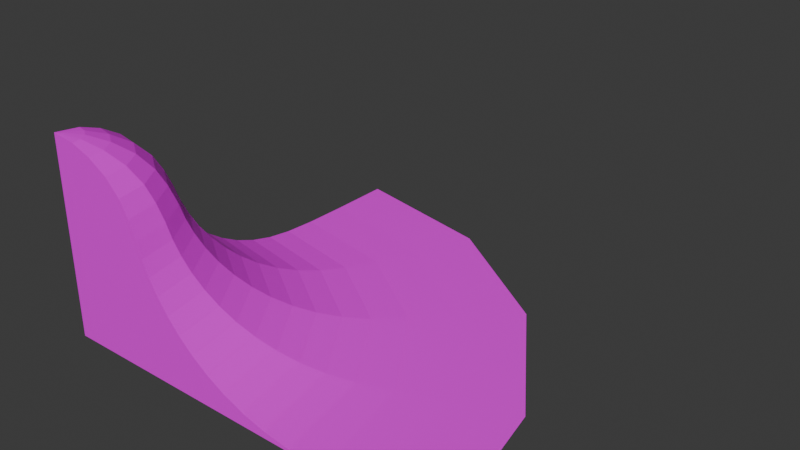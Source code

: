 # Source: gutterInOutMinus.blend  (saved by Blender 5.2.44; exported with 4.5.12 LTS)
import bpy
from mathutils import Matrix  # noqa: F401  (used for matrix-valued properties, if any)

bpy.ops.wm.read_factory_settings(use_empty=True)
scene = bpy.context.scene
scene.name = 'Scene'

# ---- images (referenced by path relative to the original .blend; pixels are not part of the script)
import os
ASSET_DIR = os.environ.get("B2B_ASSET_DIR", "")  # directory of the original .blend (textures are referenced by path, not embedded)
HERE = os.path.dirname(os.path.abspath(__file__))  # packed textures are extracted next to this script under _unpacked/

def load_image(name, relpath, width, height, colorspace="sRGB"):
    """Load a texture the original file referenced (path relative to the .blend, or extracted next to this script)."""
    p = next((c for c in (os.path.join(HERE, relpath), os.path.join(ASSET_DIR, relpath)) if relpath and os.path.exists(c)), "")
    if p:
        img = bpy.data.images.load(p, check_existing=True)
        img.name = name
    else:  # same state as the original file: an image datablock whose file is absent (Cycles renders it pink)
        img = bpy.data.images.new(name, width, height)
        img.source = "FILE"
        img.filepath = "//" + (relpath or name)
    img.colorspace_settings.name = colorspace
    return img
img_c2_inout_jpg = load_image('C2_INOUT.jpg', 'C2_INOUT.jpg', 1024, 1024, 'sRGB')
img_rampwood_jpg = load_image('RAMPWOOD.jpg', 'RAMPWOOD.jpg', 1024, 1024, 'sRGB')
img_ramptop_jpg = load_image('RAMPTOP.jpg', 'RAMPTOP.jpg', 1024, 1024, 'sRGB')

# ---- materials (node trees are filled in below, after node groups)
mat_c2_inout = bpy.data.materials.new('c2_inout')
mat_c2_inout.use_backface_culling_lightprobe_volume = False
mat_c2_inout.use_transparent_shadow = False
mat_rampwood = bpy.data.materials.new('rampwood')
mat_rampwood.use_backface_culling_lightprobe_volume = False
mat_rampwood.use_transparent_shadow = False
mat_ramptop = bpy.data.materials.new('ramptop')
mat_ramptop.use_backface_culling_lightprobe_volume = False
mat_ramptop.use_transparent_shadow = False

# ---- material node trees
mat_c2_inout.use_nodes = True; mat_c2_inout.node_tree.nodes.clear()
_N = mat_c2_inout.node_tree.nodes; _L = mat_c2_inout.node_tree.links
n0 = _N.new('ShaderNodeBsdfPrincipled'); n0.name = 'Principled BSDF'; n0.location = (10, 300)
n0.distribution = 'GGX'
n0.subsurface_method = 'RANDOM_WALK_SKIN'
n0.inputs[3].default_value = 1.45
n0.inputs[27].default_value = (0.0, 0.0, 0.0, 1.0)
n0.inputs[28].default_value = 1.0
n1 = _N.new('ShaderNodeOutputMaterial'); n1.name = 'Material Output'; n1.location = (300, 300)
n2 = _N.new('ShaderNodeTexImage'); n2.name = 'Image Texture'; n2.location = (-280, 280)
n2.image = img_c2_inout_jpg
_L.new(n0.outputs[0], n1.inputs[0])
_L.new(n2.outputs[0], n0.inputs[0])
n1.is_active_output = True
mat_rampwood.use_nodes = True; mat_rampwood.node_tree.nodes.clear()
_N = mat_rampwood.node_tree.nodes; _L = mat_rampwood.node_tree.links
n0 = _N.new('ShaderNodeBsdfPrincipled'); n0.name = 'Principled BSDF'; n0.location = (10, 300)
n0.distribution = 'GGX'
n0.subsurface_method = 'RANDOM_WALK_SKIN'
n0.inputs[3].default_value = 1.45
n0.inputs[27].default_value = (0.0, 0.0, 0.0, 1.0)
n0.inputs[28].default_value = 1.0
n1 = _N.new('ShaderNodeOutputMaterial'); n1.name = 'Material Output'; n1.location = (300, 300)
n2 = _N.new('ShaderNodeTexImage'); n2.name = 'Image Texture'; n2.location = (-280, 280)
n2.image = img_rampwood_jpg
_L.new(n0.outputs[0], n1.inputs[0])
_L.new(n2.outputs[0], n0.inputs[0])
n1.is_active_output = True
mat_ramptop.use_nodes = True; mat_ramptop.node_tree.nodes.clear()
_N = mat_ramptop.node_tree.nodes; _L = mat_ramptop.node_tree.links
n0 = _N.new('ShaderNodeBsdfPrincipled'); n0.name = 'Principled BSDF'; n0.location = (10, 300)
n0.distribution = 'GGX'
n0.subsurface_method = 'RANDOM_WALK_SKIN'
n0.inputs[3].default_value = 1.45
n0.inputs[27].default_value = (0.0, 0.0, 0.0, 1.0)
n0.inputs[28].default_value = 1.0
n1 = _N.new('ShaderNodeOutputMaterial'); n1.name = 'Material Output'; n1.location = (300, 300)
n2 = _N.new('ShaderNodeTexImage'); n2.name = 'Image Texture'; n2.location = (-280, 280)
n2.image = img_ramptop_jpg
_L.new(n0.outputs[0], n1.inputs[0])
_L.new(n2.outputs[0], n0.inputs[0])
n1.is_active_output = True

# ---- world
world_world = bpy.data.worlds.new('World'); scene.world = world_world
world_world.use_nodes = True; world_world.node_tree.nodes.clear()
_N = world_world.node_tree.nodes; _L = world_world.node_tree.links
n0 = _N.new('ShaderNodeOutputWorld'); n0.name = 'World Output'; n0.location = (200, 100)
n1 = _N.new('ShaderNodeBackground'); n1.name = 'Background'; n1.location = (-200, 100)
n1.inputs[0].default_value = (0.05088, 0.05088, 0.05088, 1.0)
_L.new(n1.outputs[0], n0.inputs[0])
n0.is_active_output = True
world_world.color = (0.05088, 0.05088, 0.05088)
world_world.sun_shadow_jitter_overblur = 0.0

# ---- meshes
me_meshdata_0_0_018 = bpy.data.meshes.new('meshdata_0_0.018')
me_meshdata_0_0_018.from_pydata([(-8.447, -15.95, 10.11), (-9.019, -15.95, 11.51), (-12.42, -15.95, 14.82), (-14.01, -15.95, 15.39), (-9.739, -15.95, 12.74), (-10.89, -15.95, 13.91), (-15.95, -15.95, 15.62), (-15.95, -6.899, 6.645), (-15.95, 10.91, 0.008141), (3.039, 3.039, 0.008141), (-9.55, -9.55, 6.645), (-8.964, -8.964, 5.501), (-8.264, -8.264, 4.407), (-10.38, -10.38, 8.978), (15.95, -15.95, 0.0), (0.5528, -15.95, 1.005), (-1.117, -15.95, 1.66), (-2.607, -15.95, 2.462), (-3.925, -15.95, 3.385), (7.227, -15.95, 0.06511), (4.526, -15.95, 0.2197), (2.41, -15.95, 0.5208), (-7.566, -15.95, 7.812), (-8.075, -15.95, 8.978), (-5.079, -15.95, 4.407), (-6.07, -15.95, 5.501), (-10.02, -10.02, 7.812), (-2.968, -2.968, 0.5208), (-6.899, -15.95, 6.645), (-1.472, -1.472, 0.2197), (0.4385, 0.4385, 0.06511), (10.91, -15.95, 0.008141), (-7.448, -7.448, 3.385), (-6.515, -6.515, 2.462), (-5.462, -5.462, 1.66), (-4.281, -4.281, 1.005), (6.607, 6.607, 0.0), (-12.37, -12.37, 13.91), (-11.56, -11.56, 12.74), (-14.58, -14.58, 15.39), (-13.45, -13.45, 14.82), (-11.05, -11.05, 11.51), (-15.95, -15.95, 0.0), (-10.64, -10.64, 10.11), (-15.95, -6.07, 5.501), (-15.95, -5.079, 4.407), (-15.95, -8.075, 8.978), (-15.95, -7.566, 7.812), (-15.95, 2.41, 0.5208), (-15.95, 4.526, 0.2197), (-15.95, 7.227, 0.06511), (-15.95, -3.925, 3.385), (-15.95, -2.607, 2.462), (-15.95, -1.117, 1.66), (-15.95, 0.5528, 1.005), (-15.95, 15.95, 0.0), (-15.95, -10.89, 13.91), (-15.95, -9.739, 12.74), (-15.95, -14.01, 15.39), (-15.95, -12.42, 14.82), (-15.95, -9.019, 11.51), (-15.95, -8.447, 10.11), (-12.49, -7.588, 6.645), (-5.674, 8.861, 0.008141), (-12.17, -6.823, 5.501), (-11.79, -5.907, 4.407), (-12.94, -8.675, 8.978), (-12.74, -8.204, 7.812), (-8.925, 1.012, 0.5208), (-8.115, 2.967, 0.2197), (-7.081, 5.463, 0.06511), (-11.35, -4.841, 3.385), (-10.84, -3.622, 2.462), (-10.27, -2.246, 1.66), (-9.635, -0.7035, 1.005), (-3.743, 13.52, 0.0), (-14.01, -11.28, 13.91), (-13.57, -10.21, 12.74), (-15.21, -14.16, 15.39), (-14.6, -12.69, 14.82), (-13.3, -9.546, 11.51), (-13.08, -9.018, 10.11), (-7.588, -12.49, 6.645), (8.861, -5.674, 0.008141), (-6.823, -12.17, 5.501), (-5.907, -11.79, 4.407), (-8.675, -12.94, 8.978), (-8.204, -12.74, 7.812), (1.012, -8.925, 0.5208), (2.967, -8.115, 0.2197), (5.463, -7.081, 0.06511), (-4.841, -11.35, 3.385), (-3.622, -10.84, 2.462), (-2.246, -10.27, 1.66), (-0.7035, -9.635, 1.005), (13.52, -3.743, 0.0), (-11.28, -14.01, 13.91), (-10.21, -13.57, 12.74), (-14.16, -15.21, 15.39), (-12.69, -14.6, 14.82), (-9.546, -13.3, 11.51), (-9.018, -13.08, 10.11)], [], [(4, 5, 2, 3, 6, 42, 14, 31, 19, 20, 21, 15, 16, 17, 18, 24, 25, 28, 22, 23, 0, 1), (6, 3, 98), (3, 2, 99, 98), (2, 5, 96, 99), (5, 4, 97, 96), (4, 1, 100, 97), (1, 0, 101, 100), (87, 86, 23), (98, 39, 6), (39, 98, 99, 40), (40, 99, 96, 37), (37, 96, 97, 38), (38, 97, 100, 41), (41, 100, 101, 43), (83, 95, 9), (39, 78, 6), (39, 40, 79, 78), (40, 37, 76, 79), (37, 38, 77, 76), (38, 41, 80, 77), (41, 43, 81, 80), (67, 66, 13), (63, 75, 8), (78, 58, 6), (58, 78, 79, 59), (59, 79, 76, 56), (56, 76, 77, 57), (57, 77, 80, 60), (60, 80, 81, 61), (8, 55, 42, 6, 58, 59, 56, 57, 60, 61, 46, 47, 7, 44, 45, 51, 52, 53, 54, 48, 49, 50), (46, 61, 66), (61, 81, 66), (47, 46, 66), (47, 66, 67), (7, 47, 62), (47, 67, 62), (44, 7, 64), (7, 62, 64), (45, 44, 65), (44, 64, 65), (51, 45, 71), (45, 65, 71), (52, 51, 72), (51, 71, 72), (53, 52, 73), (52, 72, 73), (54, 53, 74), (53, 73, 74), (48, 54, 68), (54, 74, 68), (49, 48, 69), (48, 68, 69), (50, 49, 70), (49, 69, 70), (75, 55, 8), (8, 50, 63), (50, 70, 63), (31, 14, 83), (14, 95, 83), (19, 31, 90), (31, 83, 90), (20, 19, 89), (19, 90, 89), (21, 20, 88), (20, 89, 88), (15, 21, 94), (21, 88, 94), (16, 15, 93), (15, 94, 93), (17, 16, 92), (16, 93, 92), (18, 17, 91), (17, 92, 91), (24, 18, 85), (18, 91, 85), (25, 24, 84), (24, 85, 84), (28, 25, 82), (25, 84, 82), (22, 28, 87), (28, 82, 87), (101, 0, 23), (23, 22, 87), (86, 101, 23), (13, 43, 86), (43, 101, 86), (26, 13, 86), (26, 86, 87), (10, 26, 82), (26, 87, 82), (11, 10, 84), (10, 82, 84), (12, 11, 85), (11, 84, 85), (32, 12, 91), (12, 85, 91), (33, 32, 91), (33, 91, 92), (34, 33, 93), (33, 92, 93), (35, 34, 94), (34, 93, 94), (27, 35, 88), (35, 94, 88), (29, 27, 89), (27, 88, 89), (30, 29, 90), (29, 89, 90), (95, 36, 9), (9, 30, 83), (30, 90, 83), (9, 36, 63), (36, 75, 63), (30, 9, 70), (9, 63, 70), (29, 30, 69), (30, 70, 69), (27, 29, 68), (29, 69, 68), (35, 27, 74), (27, 68, 74), (34, 35, 73), (35, 74, 73), (33, 34, 72), (34, 73, 72), (32, 33, 72), (32, 72, 71), (12, 32, 65), (32, 71, 65), (11, 12, 64), (12, 65, 64), (10, 11, 62), (11, 64, 62), (26, 10, 67), (10, 62, 67), (81, 43, 13), (13, 26, 67), (66, 81, 13)])
me_meshdata_0_0_018.polygons.foreach_set('material_index', [2, 0, 0, 0, 0, 0, 0, 1, 0, 0, 0, 0, 0, 0, 1, 0, 0, 0, 0, 0, 0, 1, 1, 0, 0, 0, 0, 0, 0, 2, 1, 1, 1, 1, 1, 1, 1, 1, 1, 1, 1, 1, 1, 1, 1, 1, 1, 1, 1, 1, 1, 1, 1, 1, 1, 1, 1, 1, 1, 1, 1, 1, 1, 1, 1, 1, 1, 1, 1, 1, 1, 1, 1, 1, 1, 1, 1, 1, 1, 1, 1, 1, 1, 1, 1, 1, 1, 1, 1, 1, 1, 1, 1, 1, 1, 1, 1, 1, 1, 1, 1, 1, 1, 1, 1, 1, 1, 1, 1, 1, 1, 1, 1, 1, 1, 1, 1, 1, 1, 1, 1, 1, 1, 1, 1, 1, 1, 1, 1, 1, 1, 1, 1, 1, 1, 1, 1, 1])
_uv = me_meshdata_0_0_018.uv_layers.new(name='UVMap')
_uv.uv.foreach_set('vector', [0.0, 0.1001, 0.0, 0.1605, 0.0, 0.2242, 0.0, 0.2805, 0.0, 0.3371, 0.0, 0.3371, 0.0, -1.748, 0.000514, -1.748, 0.004112, -1.748, 0.01388, -1.748, 0.0329, -1.748, 0.06348, -1.748, 0.1049, -1.748, 0.1555, -1.748, 0.2138, -1.748, 0.2783, -1.748, 0.3475, -1.748, 0.4197, -1.748, 0.4935, -1.748, 0.5671, -1.748, 0.0, -0.002246, 0.0, 0.04921, 0.522, 0.8289, 0.4887, 0.8219, 0.504, 0.8219, 0.4887, 0.8219, 0.4614, 0.8048, 0.4892, 0.8048, 0.504, 0.8219, 0.4614, 0.8048, 0.4352, 0.7772, 0.475, 0.7772, 0.4892, 0.8048, 0.4352, 0.7772, 0.4154, 0.7421, 0.4643, 0.7421, 0.475, 0.7772, 0.4154, 0.7421, 0.403, 0.705, 0.4576, 0.705, 0.4643, 0.7421, 0.403, 0.705, 0.3932, 0.6627, 0.4523, 0.6627, 0.4576, 0.705, 0.3019, 0.2987, 0.2895, 0.3003, 0.3358, 0.1307, 0.504, 0.8219, 0.522, 0.8219, 0.522, 0.8289, 0.522, 0.8219, 0.504, 0.8219, 0.4892, 0.8048, 0.522, 0.8048, 0.522, 0.8048, 0.4892, 0.8048, 0.475, 0.7772, 0.522, 0.7772, 0.522, 0.7772, 0.475, 0.7772, 0.4643, 0.7421, 0.522, 0.7421, 0.522, 0.7421, 0.4643, 0.7421, 0.4576, 0.705, 0.522, 0.705, 0.522, 0.705, 0.4576, 0.705, 0.4523, 0.6627, 0.522, 0.6627, 0.7517, 0.2393, 0.8746, 0.2231, 0.6851, 0.4245, 0.522, 0.8219, 0.5401, 0.8219, 0.522, 0.8289, 0.522, 0.8219, 0.522, 0.8048, 0.5548, 0.8048, 0.5401, 0.8219, 0.522, 0.8048, 0.522, 0.7772, 0.569, 0.7772, 0.5548, 0.8048, 0.522, 0.7772, 0.522, 0.7421, 0.5797, 0.7421, 0.569, 0.7772, 0.522, 0.7421, 0.522, 0.705, 0.5864, 0.705, 0.5797, 0.7421, 0.522, 0.705, 0.522, 0.6627, 0.5917, 0.6627, 0.5864, 0.705, 0.1507, 0.694, 0.1385, 0.6968, 0.227, 0.5108, 0.5929, 0.5924, 0.7137, 0.5647, 0.4399, 0.8725, 0.5401, 0.8219, 0.5554, 0.8219, 0.522, 0.8289, 0.5554, 0.8219, 0.5401, 0.8219, 0.5548, 0.8048, 0.5826, 0.8048, 0.5826, 0.8048, 0.5548, 0.8048, 0.569, 0.7772, 0.6089, 0.7772, 0.6089, 0.7772, 0.569, 0.7772, 0.5797, 0.7421, 0.6287, 0.7421, 0.6287, 0.7421, 0.5797, 0.7421, 0.5864, 0.705, 0.641, 0.705, 0.641, 0.705, 0.5864, 0.705, 0.5917, 0.6627, 0.6508, 0.6627, 0.0, 0.0, 0.0, 0.0, 0.0, 0.3371, 0.0, 0.3371, 0.0, 0.0, 0.0, 0.0, 0.0, 0.0, 0.0, 0.0, 0.0, 0.0, 0.0, 0.0, 0.0, 0.0, 0.0, 0.0, 0.0, 0.0, 0.0, 0.0, 0.0, 0.0, 0.0, 0.0, 0.0, 0.0, 0.0, 0.0, 0.0, 0.0, 0.0, 0.0, 0.0, 0.0, 0.0, 0.0, 0.05905, 0.6037, 0.05159, 0.5984, 0.1385, 0.6968, 0.05159, 0.5984, 0.1296, 0.6988, 0.1385, 0.6968, 0.06927, 0.6109, 0.05905, 0.6037, 0.1385, 0.6968, 0.06927, 0.6109, 0.1385, 0.6968, 0.1507, 0.694, 0.08265, 0.6203, 0.06927, 0.6109, 0.1667, 0.6903, 0.06927, 0.6109, 0.1507, 0.694, 0.1667, 0.6903, 0.09928, 0.632, 0.08265, 0.6203, 0.1865, 0.6858, 0.08265, 0.6203, 0.1667, 0.6903, 0.1865, 0.6858, 0.1192, 0.6461, 0.09928, 0.632, 0.2103, 0.6803, 0.09928, 0.632, 0.1865, 0.6858, 0.2103, 0.6803, 0.1423, 0.6624, 0.1192, 0.6461, 0.2379, 0.674, 0.1192, 0.6461, 0.2103, 0.6803, 0.2379, 0.674, 0.1688, 0.6811, 0.1423, 0.6624, 0.2694, 0.6667, 0.1423, 0.6624, 0.2379, 0.674, 0.2694, 0.6667, 0.1987, 0.7022, 0.1688, 0.6811, 0.3051, 0.6585, 0.1688, 0.6811, 0.2694, 0.6667, 0.3051, 0.6585, 0.2322, 0.7258, 0.1987, 0.7022, 0.3451, 0.6494, 0.1987, 0.7022, 0.3051, 0.6585, 0.3451, 0.6494, 0.2695, 0.7521, 0.2322, 0.7258, 0.3895, 0.6391, 0.2322, 0.7258, 0.3451, 0.6494, 0.3895, 0.6391, 0.3119, 0.7821, 0.2695, 0.7521, 0.4402, 0.6275, 0.2695, 0.7521, 0.3895, 0.6391, 0.4402, 0.6275, 0.3661, 0.8204, 0.3119, 0.7821, 0.5049, 0.6127, 0.3119, 0.7821, 0.4402, 0.6275, 0.5049, 0.6127, 0.7137, 0.5647, 0.5412, 0.9439, 0.4399, 0.8725, 0.4399, 0.8725, 0.3661, 0.8204, 0.5929, 0.5924, 0.3661, 0.8204, 0.5049, 0.6127, 0.5929, 0.5924, 0.7919, 0.03429, 0.9131, 0.008661, 0.7517, 0.2393, 0.9131, 0.008661, 0.8746, 0.2231, 0.7517, 0.2393, 0.7035, 0.05298, 0.7919, 0.03429, 0.6622, 0.2511, 0.7919, 0.03429, 0.7517, 0.2393, 0.6622, 0.2511, 0.6386, 0.06671, 0.7035, 0.05298, 0.5964, 0.2598, 0.7035, 0.05298, 0.6622, 0.2511, 0.5964, 0.2598, 0.5877, 0.07746, 0.6386, 0.06671, 0.5448, 0.2666, 0.6386, 0.06671, 0.5964, 0.2598, 0.5448, 0.2666, 0.5431, 0.08689, 0.5877, 0.07746, 0.4996, 0.2726, 0.5877, 0.07746, 0.5448, 0.2666, 0.4996, 0.2726, 0.503, 0.09537, 0.5431, 0.08689, 0.459, 0.2779, 0.5431, 0.08689, 0.4996, 0.2726, 0.459, 0.2779, 0.4672, 0.1029, 0.503, 0.09537, 0.4227, 0.2827, 0.503, 0.09537, 0.459, 0.2779, 0.4227, 0.2827, 0.4355, 0.1096, 0.4672, 0.1029, 0.3906, 0.287, 0.4672, 0.1029, 0.4227, 0.2827, 0.3906, 0.287, 0.4077, 0.1155, 0.4355, 0.1096, 0.3625, 0.2907, 0.4355, 0.1096, 0.3906, 0.287, 0.3625, 0.2907, 0.3839, 0.1205, 0.4077, 0.1155, 0.3383, 0.2939, 0.4077, 0.1155, 0.3625, 0.2907, 0.3383, 0.2939, 0.364, 0.1247, 0.3839, 0.1205, 0.3182, 0.2965, 0.3839, 0.1205, 0.3383, 0.2939, 0.3182, 0.2965, 0.348, 0.1281, 0.364, 0.1247, 0.3019, 0.2987, 0.364, 0.1247, 0.3182, 0.2965, 0.3019, 0.2987, 0.2805, 0.3015, 0.3268, 0.1326, 0.3358, 0.1307, 0.3358, 0.1307, 0.348, 0.1281, 0.3019, 0.2987, 0.2895, 0.3003, 0.2805, 0.3015, 0.3358, 0.1307, 0.227, 0.5108, 0.218, 0.5125, 0.2895, 0.3003, 0.218, 0.5125, 0.2805, 0.3015, 0.2895, 0.3003, 0.2392, 0.5085, 0.227, 0.5108, 0.2895, 0.3003, 0.2392, 0.5085, 0.2895, 0.3003, 0.3019, 0.2987, 0.2553, 0.5055, 0.2392, 0.5085, 0.3182, 0.2965, 0.2392, 0.5085, 0.3019, 0.2987, 0.3182, 0.2965, 0.2753, 0.5017, 0.2553, 0.5055, 0.3383, 0.2939, 0.2553, 0.5055, 0.3182, 0.2965, 0.3383, 0.2939, 0.2993, 0.4972, 0.2753, 0.5017, 0.3625, 0.2907, 0.2753, 0.5017, 0.3383, 0.2939, 0.3625, 0.2907, 0.3271, 0.4919, 0.2993, 0.4972, 0.3906, 0.287, 0.2993, 0.4972, 0.3625, 0.2907, 0.3906, 0.287, 0.3589, 0.4859, 0.3271, 0.4919, 0.3906, 0.287, 0.3589, 0.4859, 0.3906, 0.287, 0.4227, 0.2827, 0.3949, 0.4792, 0.3589, 0.4859, 0.459, 0.2779, 0.3589, 0.4859, 0.4227, 0.2827, 0.459, 0.2779, 0.4352, 0.4716, 0.3949, 0.4792, 0.4996, 0.2726, 0.3949, 0.4792, 0.459, 0.2779, 0.4996, 0.2726, 0.48, 0.4631, 0.4352, 0.4716, 0.5448, 0.2666, 0.4352, 0.4716, 0.4996, 0.2726, 0.5448, 0.2666, 0.5311, 0.4535, 0.48, 0.4631, 0.5964, 0.2598, 0.48, 0.4631, 0.5448, 0.2666, 0.5964, 0.2598, 0.5963, 0.4413, 0.5311, 0.4535, 0.6622, 0.2511, 0.5311, 0.4535, 0.5964, 0.2598, 0.6622, 0.2511, 0.8746, 0.2231, 0.8069, 0.4016, 0.6851, 0.4245, 0.6851, 0.4245, 0.5963, 0.4413, 0.7517, 0.2393, 0.5963, 0.4413, 0.6622, 0.2511, 0.7517, 0.2393, 0.6851, 0.4245, 0.8069, 0.4016, 0.5929, 0.5924, 0.8069, 0.4016, 0.7137, 0.5647, 0.5929, 0.5924, 0.5963, 0.4413, 0.6851, 0.4245, 0.5049, 0.6127, 0.6851, 0.4245, 0.5929, 0.5924, 0.5049, 0.6127, 0.5311, 0.4535, 0.5963, 0.4413, 0.4402, 0.6275, 0.5963, 0.4413, 0.5049, 0.6127, 0.4402, 0.6275, 0.48, 0.4631, 0.5311, 0.4535, 0.3895, 0.6391, 0.5311, 0.4535, 0.4402, 0.6275, 0.3895, 0.6391, 0.4352, 0.4716, 0.48, 0.4631, 0.3451, 0.6494, 0.48, 0.4631, 0.3895, 0.6391, 0.3451, 0.6494, 0.3949, 0.4792, 0.4352, 0.4716, 0.3051, 0.6585, 0.4352, 0.4716, 0.3451, 0.6494, 0.3051, 0.6585, 0.3589, 0.4859, 0.3949, 0.4792, 0.2694, 0.6667, 0.3949, 0.4792, 0.3051, 0.6585, 0.2694, 0.6667, 0.3271, 0.4919, 0.3589, 0.4859, 0.2694, 0.6667, 0.3271, 0.4919, 0.2694, 0.6667, 0.2379, 0.674, 0.2993, 0.4972, 0.3271, 0.4919, 0.2103, 0.6803, 0.3271, 0.4919, 0.2379, 0.674, 0.2103, 0.6803, 0.2753, 0.5017, 0.2993, 0.4972, 0.1865, 0.6858, 0.2993, 0.4972, 0.2103, 0.6803, 0.1865, 0.6858, 0.2553, 0.5055, 0.2753, 0.5017, 0.1667, 0.6903, 0.2753, 0.5017, 0.1865, 0.6858, 0.1667, 0.6903, 0.2392, 0.5085, 0.2553, 0.5055, 0.1507, 0.694, 0.2553, 0.5055, 0.1667, 0.6903, 0.1507, 0.694, 0.1296, 0.6988, 0.218, 0.5125, 0.227, 0.5108, 0.227, 0.5108, 0.2392, 0.5085, 0.1507, 0.694, 0.1385, 0.6968, 0.1296, 0.6988, 0.227, 0.5108])
me_meshdata_0_0_018.materials.append(mat_c2_inout)
me_meshdata_0_0_018.materials.append(mat_rampwood)
me_meshdata_0_0_018.materials.append(mat_ramptop)
me_meshdata_0_0_018.update()

# ---- objects
ob_main = bpy.data.objects.new('main', me_meshdata_0_0_018)
ob_z = bpy.data.objects.new('z', None)
ob_z2 = bpy.data.objects.new('z2', None)
ob_z3 = bpy.data.objects.new('z3', None)
ob_z4 = bpy.data.objects.new('z4', None)

# ---- transforms, parenting, visibility, modifiers, constraints
ob_main.location = (0.0, 0.0, 0.0)
ob_z.location = (-15.95, 7.629e-06, 0.0)
ob_z2.location = (15.95, 0.0, 0.0)
ob_z3.location = (7.629e-06, 15.95, 0.0)
ob_z4.location = (0.0, -15.95, 0.0)

# ---- collection membership
scene.collection.objects.link(ob_main)
scene.collection.objects.link(ob_z)
scene.collection.objects.link(ob_z2)
scene.collection.objects.link(ob_z3)
scene.collection.objects.link(ob_z4)

# ---- scene / render settings (as saved in the file)
scene.frame_start = 1; scene.frame_end = 250; scene.frame_set(1)
scene.render.engine = 'BLENDER_EEVEE_NEXT'
scene.render.bake_bias = 0.0
scene.render.bake_samples = 0
scene.render.compositor_device = 'GPU'
scene.eevee.use_volume_custom_range = False
scene.eevee.fast_gi_thickness_near = 0.1
scene.eevee.fast_gi_thickness_far = 0.0
scene.eevee.ray_tracing_options.screen_trace_thickness = 0.1
bpy.context.view_layer.update()

# ---- added for rendering (the .blend has no active camera and no usable light): camera, sun
cam_auto = bpy.data.cameras.new('AutoCamera')
cam_auto.lens = 50.0
cam_auto.sensor_width = 36.0
cam_auto.clip_end = 1000.0
ob_auto_camera = bpy.data.objects.new('AutoCamera', cam_auto)
scene.collection.objects.link(ob_auto_camera)
ob_auto_camera.location = (44.1759, -53.0111, 43.1532)
ob_auto_camera.rotation_euler = (1.09748, -7.21219e-08, 0.694738)
scene.camera = ob_auto_camera
light_auto_sun = bpy.data.lights.new('AutoSun', 'SUN')
light_auto_sun.energy = 3.0
light_auto_sun.angle = 0.0523599
ob_auto_sun = bpy.data.objects.new('AutoSun', light_auto_sun)
scene.collection.objects.link(ob_auto_sun)
ob_auto_sun.rotation_euler = (0.872665, 0.174533, 0.523599)
bpy.context.view_layer.update()
